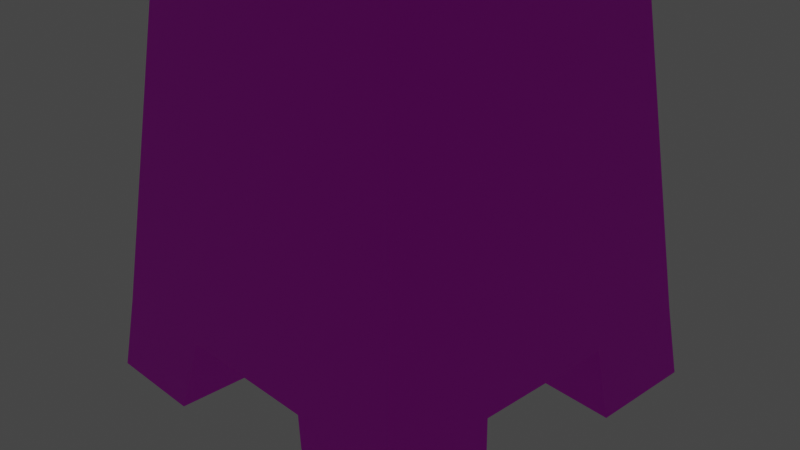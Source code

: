 # Source: fort.blend  (saved by Blender 3.0.42; exported with 4.5.12 LTS)
import bpy
from mathutils import Matrix  # noqa: F401  (used for matrix-valued properties, if any)

bpy.ops.wm.read_factory_settings(use_empty=True)
scene = bpy.context.scene
scene.name = 'Scene'

# ---- collections
col_collection = bpy.data.collections.new('Collection'); scene.collection.children.link(col_collection)

# ---- images (referenced by path relative to the original .blend; pixels are not part of the script)
import os
ASSET_DIR = os.environ.get("B2B_ASSET_DIR", "")  # directory of the original .blend (textures are referenced by path, not embedded)
HERE = os.path.dirname(os.path.abspath(__file__))  # packed textures are extracted next to this script under _unpacked/

def load_image(name, relpath, width, height, colorspace="sRGB"):
    """Load a texture the original file referenced (path relative to the .blend, or extracted next to this script)."""
    p = next((c for c in (os.path.join(HERE, relpath), os.path.join(ASSET_DIR, relpath)) if relpath and os.path.exists(c)), "")
    if p:
        img = bpy.data.images.load(p, check_existing=True)
        img.name = name
    else:  # same state as the original file: an image datablock whose file is absent (Cycles renders it pink)
        img = bpy.data.images.new(name, width, height)
        img.source = "FILE"
        img.filepath = "//" + (relpath or name)
    img.colorspace_settings.name = colorspace
    return img
img_material_001_base_color = load_image('Material.001 Base Color', '', 1024, 1024, 'sRGB')
img_wall_color = load_image('WALL_COLOR', '', 1, 1, 'sRGB')

# ---- materials (node trees are filled in below, after node groups)
mat_material_001 = bpy.data.materials.new('Material.001')
mat_material_001.use_transparent_shadow = False
mat_base_color = bpy.data.materials.new('base_color')
mat_base_color.use_transparent_shadow = False

# ---- material node trees
mat_material_001.use_nodes = True; mat_material_001.node_tree.nodes.clear()
_N = mat_material_001.node_tree.nodes; _L = mat_material_001.node_tree.links
n0 = _N.new('ShaderNodeBsdfPrincipled'); n0.name = 'Principled BSDF'; n0.location = (10, 300)
n0.distribution = 'GGX'
n0.subsurface_method = 'RANDOM_WALK_SKIN'
n0.inputs[3].default_value = 1.45
n0.inputs[27].default_value = (0.0, 0.0, 0.0, 1.0)
n0.inputs[28].default_value = 1.0
n1 = _N.new('ShaderNodeOutputMaterial'); n1.name = 'Material Output'; n1.location = (300, 300)
n2 = _N.new('ShaderNodeTexImage'); n2.name = 'Image Texture'; n2.location = (-280, 270)
n2.image = img_material_001_base_color
_L.new(n0.outputs[0], n1.inputs[0])
_L.new(n2.outputs[0], n0.inputs[0])
n1.is_active_output = True
mat_base_color.use_nodes = True; mat_base_color.node_tree.nodes.clear()
_N = mat_base_color.node_tree.nodes; _L = mat_base_color.node_tree.links
n0 = _N.new('ShaderNodeBsdfPrincipled'); n0.name = 'Principled BSDF'; n0.location = (10, 300)
n0.distribution = 'GGX'
n0.subsurface_method = 'RANDOM_WALK_SKIN'
n0.inputs[3].default_value = 1.45
n0.inputs[27].default_value = (0.0, 0.0, 0.0, 1.0)
n0.inputs[28].default_value = 1.0
n1 = _N.new('ShaderNodeOutputMaterial'); n1.name = 'Material Output'; n1.location = (300, 300)
n2 = _N.new('ShaderNodeTexImage'); n2.name = 'Image Texture'; n2.location = (-280, 270)
n2.image = img_wall_color
_L.new(n0.outputs[0], n1.inputs[0])
_L.new(n2.outputs[0], n0.inputs[0])
n1.is_active_output = True

# ---- world
world_world = bpy.data.worlds.new('World'); scene.world = world_world
world_world.use_nodes = True; world_world.node_tree.nodes.clear()
_N = world_world.node_tree.nodes; _L = world_world.node_tree.links
n0 = _N.new('ShaderNodeOutputWorld'); n0.name = 'World Output'; n0.location = (300, 300)
n1 = _N.new('ShaderNodeBackground'); n1.name = 'Background'; n1.location = (10, 300)
n1.inputs[0].default_value = (0.05088, 0.05088, 0.05088, 1.0)
_L.new(n1.outputs[0], n0.inputs[0])
n0.is_active_output = True
world_world.color = (0.05088, 0.05088, 0.05088)
world_world.use_sun_shadow = False
world_world.sun_shadow_jitter_overblur = 0.0

# ---- cameras
cam_camera = bpy.data.cameras.new('Camera')
cam_camera.clip_end = 100.0
cam_camera.ortho_scale = 7.314

# ---- lights
light_light = bpy.data.lights.new('Light', 'POINT')
light_light.transmission_factor = 0.0
light_light.energy = 1000.0
light_light.shadow_soft_size = 0.1
light_light.shadow_maximum_resolution = 0.006
light_light.use_absolute_resolution = True

# ---- meshes
me_cube = bpy.data.meshes.new('Cube')
me_cube.from_pydata([(1.5, 1.5, 3.5), (2.0, 2.0, -1.0), (1.5, -1.5, 3.5), (2.0, -2.0, -1.0), (-1.5, 1.5, 3.5), (-2.0, 2.0, -1.0), (-1.5, -1.5, 3.5), (-2.0, -2.0, -1.0), (-1.634, 0.3, 2.299), (-1.6, 0.1, 2.6), (-1.6, -0.1, 2.6), (-1.634, -0.3, 2.299), (-1.745, -0.3, 1.3), (-1.745, 0.3, 1.3), (-1.523, 0.3, 2.287), (-1.49, 0.1, 2.588), (-1.49, -0.1, 2.588), (-1.523, -0.3, 2.287), (-1.634, -0.3, 1.287), (-1.634, 0.3, 1.287)], [], [(3, 2, 6, 7), (7, 6, 4, 8, 9, 10, 11, 12), (5, 1, 3, 7), (1, 0, 2, 3), (5, 4, 0, 1), (2, 0, 4, 6), (18, 17, 16, 15, 14, 19), (12, 11, 17, 18), (13, 8, 4, 5, 7, 12), (10, 9, 15, 16), (13, 12, 18, 19), (11, 10, 16, 17), (9, 8, 14, 15), (8, 13, 19, 14)])
_uv = me_cube.uv_layers.new(name='UVMap')
_uv.uv.foreach_set('vector', [0.667, 0.3775, 0.6253, 0.7544, 0.3752, 0.7544, 0.3335, 0.3775, 0.3335, 0.0, 0.2918, 0.3775, 0.04169, 0.3775, 0.1417, 0.2768, 0.1584, 0.302, 0.1751, 0.302, 0.1918, 0.2768, 0.1918, 0.1929, 0.667, 0.0, 1.0, 0.0, 1.0, 0.3335, 0.667, 0.3335, 0.667, 0.0, 0.6253, 0.3775, 0.3752, 0.3775, 0.3335, 0.0, 0.3335, 0.3775, 0.2918, 0.7544, 0.04169, 0.7544, 0.0, 0.3775, 0.9168, 0.3335, 0.9168, 0.5836, 0.667, 0.5836, 0.667, 0.3335, 0.667, 0.6927, 0.667, 0.6088, 0.6837, 0.5836, 0.7004, 0.5836, 0.717, 0.6088, 0.717, 0.6927, 0.7265, 0.6917, 0.7264, 0.6079, 0.7356, 0.6079, 0.7358, 0.6916, 0.1417, 0.1929, 0.1417, 0.2768, 0.04169, 0.3775, 0.0, 0.0, 0.3335, 0.0, 0.1918, 0.1929, 0.667, 0.7094, 0.667, 0.6927, 0.6762, 0.6927, 0.6762, 0.7094, 0.7263, 0.6917, 0.7263, 0.7417, 0.717, 0.7417, 0.717, 0.6917, 0.7264, 0.6079, 0.7265, 0.5836, 0.7358, 0.5836, 0.7356, 0.6079, 0.7171, 0.6916, 0.717, 0.6674, 0.7263, 0.6674, 0.7264, 0.6917, 0.717, 0.6674, 0.7171, 0.5836, 0.7264, 0.5836, 0.7263, 0.6674])
_ca = me_cube.color_attributes.new('Col', 'BYTE_COLOR', 'CORNER')
_ca.data.foreach_set('color', [1.0, 1.0, 1.0, 1.0, 1.0, 1.0, 1.0, 1.0, 1.0, 1.0, 1.0, 1.0, 1.0, 1.0, 1.0, 1.0, 1.0, 1.0, 1.0, 1.0, 1.0, 1.0, 1.0, 1.0, 1.0, 1.0, 1.0, 1.0, 1.0, 1.0, 1.0, 1.0, 1.0, 1.0, 1.0, 1.0, 1.0, 1.0, 1.0, 1.0, 1.0, 1.0, 1.0, 1.0, 1.0, 1.0, 1.0, 1.0, 1.0, 1.0, 1.0, 1.0, 1.0, 1.0, 1.0, 1.0, 1.0, 1.0, 1.0, 1.0, 1.0, 1.0, 1.0, 1.0, 1.0, 1.0, 1.0, 1.0, 1.0, 1.0, 1.0, 1.0, 1.0, 1.0, 1.0, 1.0, 1.0, 1.0, 1.0, 1.0, 1.0, 1.0, 1.0, 1.0, 1.0, 1.0, 1.0, 1.0, 1.0, 1.0, 1.0, 1.0, 1.0, 1.0, 1.0, 1.0, 1.0, 1.0, 1.0, 1.0, 1.0, 1.0, 1.0, 1.0, 1.0, 1.0, 1.0, 1.0, 1.0, 1.0, 1.0, 1.0, 1.0, 1.0, 1.0, 1.0, 1.0, 1.0, 1.0, 1.0, 1.0, 1.0, 1.0, 1.0, 1.0, 1.0, 1.0, 1.0, 1.0, 1.0, 1.0, 1.0, 1.0, 1.0, 1.0, 1.0, 1.0, 1.0, 1.0, 1.0, 1.0, 1.0, 1.0, 1.0, 1.0, 1.0, 1.0, 1.0, 1.0, 1.0, 1.0, 1.0, 1.0, 1.0, 1.0, 1.0, 1.0, 1.0, 1.0, 1.0, 1.0, 1.0, 1.0, 1.0, 1.0, 1.0, 1.0, 1.0, 1.0, 1.0, 1.0, 1.0, 1.0, 1.0, 1.0, 1.0, 1.0, 1.0, 1.0, 1.0, 1.0, 1.0, 1.0, 1.0, 1.0, 1.0, 1.0, 1.0, 1.0, 1.0, 1.0, 1.0, 1.0, 1.0, 1.0, 1.0, 1.0, 1.0, 1.0, 1.0, 1.0, 1.0, 1.0, 1.0, 1.0, 1.0, 1.0, 1.0, 1.0, 1.0, 1.0, 1.0, 1.0, 1.0, 1.0, 1.0, 1.0, 1.0, 1.0, 1.0, 1.0, 1.0, 1.0, 1.0, 1.0, 1.0, 1.0, 1.0, 1.0, 1.0, 1.0, 1.0, 1.0, 1.0, 1.0, 1.0, 1.0, 1.0, 1.0, 1.0, 1.0, 1.0, 1.0, 1.0, 1.0, 1.0, 1.0, 1.0, 1.0, 1.0, 1.0, 1.0, 1.0, 1.0, 1.0, 1.0])
me_cube.materials.append(mat_material_001)
me_cube.use_remesh_preserve_volume = False
me_cube.use_remesh_preserve_attributes = False
me_cube.use_mirror_vertex_groups = False
me_cube.update()
me_cube_001 = bpy.data.meshes.new('Cube.001')
me_cube_001.from_pydata([(-1.499, 0.7005, 3.501), (-1.363, 0.8373, 4.299), (-1.499, 1.499, 3.501), (-1.363, 1.363, 4.299), (-0.7005, 0.7005, 3.501), (-0.8373, 0.8373, 4.299), (-0.7005, 1.499, 3.501), (-0.8373, 1.363, 4.299)], [], [(0, 1, 3, 2), (2, 3, 7, 6), (6, 7, 5, 4), (4, 5, 1, 0), (2, 6, 4, 0), (7, 3, 1, 5)])
_uv = me_cube_001.uv_layers.new(name='UVMap')
_uv.uv.foreach_set('vector', [0.375, 0.0, 0.625, 0.0, 0.625, 0.25, 0.375, 0.25, 0.375, 0.25, 0.625, 0.25, 0.625, 0.5, 0.375, 0.5, 0.375, 0.5, 0.625, 0.5, 0.625, 0.75, 0.375, 0.75, 0.375, 0.75, 0.625, 0.75, 0.625, 1.0, 0.375, 1.0, 0.125, 0.5, 0.375, 0.5, 0.375, 0.75, 0.125, 0.75, 0.625, 0.5, 0.875, 0.5, 0.875, 0.75, 0.625, 0.75])
me_cube_001.materials.append(mat_base_color)
me_cube_001.use_remesh_fix_poles = True
me_cube_001.use_remesh_preserve_attributes = False
me_cube_001.update()
me_cube_002 = bpy.data.meshes.new('Cube.002')
me_cube_002.from_pydata([(-0.4794, -0.4, 1.1), (-0.4794, -0.4, 1.3), (-0.4794, 0.4, 1.1), (-0.4794, 0.4, 1.3), (0.2, -0.4, 1.1), (0.2, -0.4, 1.3), (0.2, 0.4, 1.1), (0.2, 0.4, 1.3)], [], [(0, 1, 3, 2), (2, 3, 7, 6), (6, 7, 5, 4), (4, 5, 1, 0), (2, 6, 4, 0), (7, 3, 1, 5)])
_uv = me_cube_002.uv_layers.new(name='UVMap')
_uv.uv.foreach_set('vector', [0.375, 0.0, 0.625, 0.0, 0.625, 0.25, 0.375, 0.25, 0.375, 0.25, 0.625, 0.25, 0.625, 0.5, 0.375, 0.5, 0.375, 0.5, 0.625, 0.5, 0.625, 0.75, 0.375, 0.75, 0.375, 0.75, 0.625, 0.75, 0.625, 1.0, 0.375, 1.0, 0.125, 0.5, 0.375, 0.5, 0.375, 0.75, 0.125, 0.75, 0.625, 0.5, 0.875, 0.5, 0.875, 0.75, 0.625, 0.75])
me_cube_002.use_remesh_fix_poles = True
me_cube_002.use_remesh_preserve_attributes = False
me_cube_002.update()
me_cube_003 = bpy.data.meshes.new('Cube.003')
me_cube_003.from_pydata([(-2.1, 0.9, 3.5), (-2.0, 0.8, 4.3), (-2.1, 2.1, 3.5), (-2.0, 2.0, 4.3), (-0.9894, 0.9364, 3.501), (-0.8, 0.8, 4.3), (-1.0, 2.1, 3.5), (-0.8, 2.0, 4.3)], [], [(0, 1, 3, 2), (2, 3, 7, 6), (6, 7, 5, 4), (4, 5, 1, 0), (2, 6, 4, 0), (7, 3, 1, 5)])
_uv = me_cube_003.uv_layers.new(name='UVMap')
_uv.uv.foreach_set('vector', [0.375, 0.0, 0.625, 0.0, 0.625, 0.25, 0.375, 0.25, 0.375, 0.25, 0.625, 0.25, 0.625, 0.5, 0.375, 0.5, 0.375, 0.5, 0.625, 0.5, 0.625, 0.75, 0.375, 0.75, 0.375, 0.75, 0.625, 0.75, 0.625, 1.0, 0.375, 1.0, 0.125, 0.5, 0.375, 0.5, 0.375, 0.75, 0.125, 0.75, 0.625, 0.5, 0.875, 0.5, 0.875, 0.75, 0.625, 0.75])
me_cube_003.materials.append(mat_base_color)
me_cube_003.use_remesh_fix_poles = True
me_cube_003.use_remesh_preserve_attributes = False
me_cube_003.update()

# ---- objects
ob_body = bpy.data.objects.new('body', me_cube)
ob_light = bpy.data.objects.new('light', light_light)
ob_camera = bpy.data.objects.new('Camera', cam_camera)
ob_muraille = bpy.data.objects.new('muraille', me_cube_001)
ob_window_slope = bpy.data.objects.new('window_slope', me_cube_002)
ob_muraille_001 = bpy.data.objects.new('muraille.001', me_cube_003)

# ---- transforms, parenting, visibility, modifiers, constraints
ob_body.location = (0.0, 0.0, 0.0)
ob_body.lock_rotations_4d = False
ob_body.empty_display_type = 'ARROWS'
ob_body.lineart.crease_threshold = 0.0
ob_light.location = (-6.35, 5.164, 7.389)
ob_light.rotation_euler = (0.6503, 0.05522, 1.866)
ob_light.lock_rotations_4d = False
ob_light.empty_display_type = 'ARROWS'
ob_light.color = (0.0, 0.0, 0.0, 0.0)
ob_light.lineart.crease_threshold = 0.0
ob_camera.location = (7.359, -6.926, 4.958)
ob_camera.rotation_euler = (1.109, 0.0, 0.8149)
ob_camera.lock_rotations_4d = False
ob_camera.empty_display_type = 'ARROWS'
ob_camera.color = (0.0, 0.0, 0.0, 0.0)
ob_camera.display_type = 'WIRE'
ob_camera.lineart.crease_threshold = 0.0
ob_muraille.location = (0.0, 0.0, 0.0)
_m = ob_muraille.modifiers.new('Mirror', 'MIRROR')
_m.use_axis = (True, True, False)
ob_window_slope.location = (-1.454, 0.0, 0.0)
ob_muraille_001.location = (0.0, 0.0, -5.3)
_m = ob_muraille_001.modifiers.new('Mirror', 'MIRROR')
_m.use_axis = (True, True, False)

# ---- collection membership
col_collection.objects.link(ob_body)
col_collection.objects.link(ob_light)
col_collection.objects.link(ob_camera)
col_collection.objects.link(ob_muraille)
col_collection.objects.link(ob_window_slope)
col_collection.objects.link(ob_muraille_001)

# ---- scene / render settings (as saved in the file)
scene.camera = ob_camera
scene.frame_start = 1; scene.frame_end = 250; scene.frame_set(0)
scene.render.engine = 'BLENDER_EEVEE_NEXT'
scene.cycles.sampling_pattern = 'TABULATED_SOBOL'
scene.cycles.use_light_tree = False
scene.view_settings.view_transform = 'Filmic'
bpy.context.view_layer.update()

